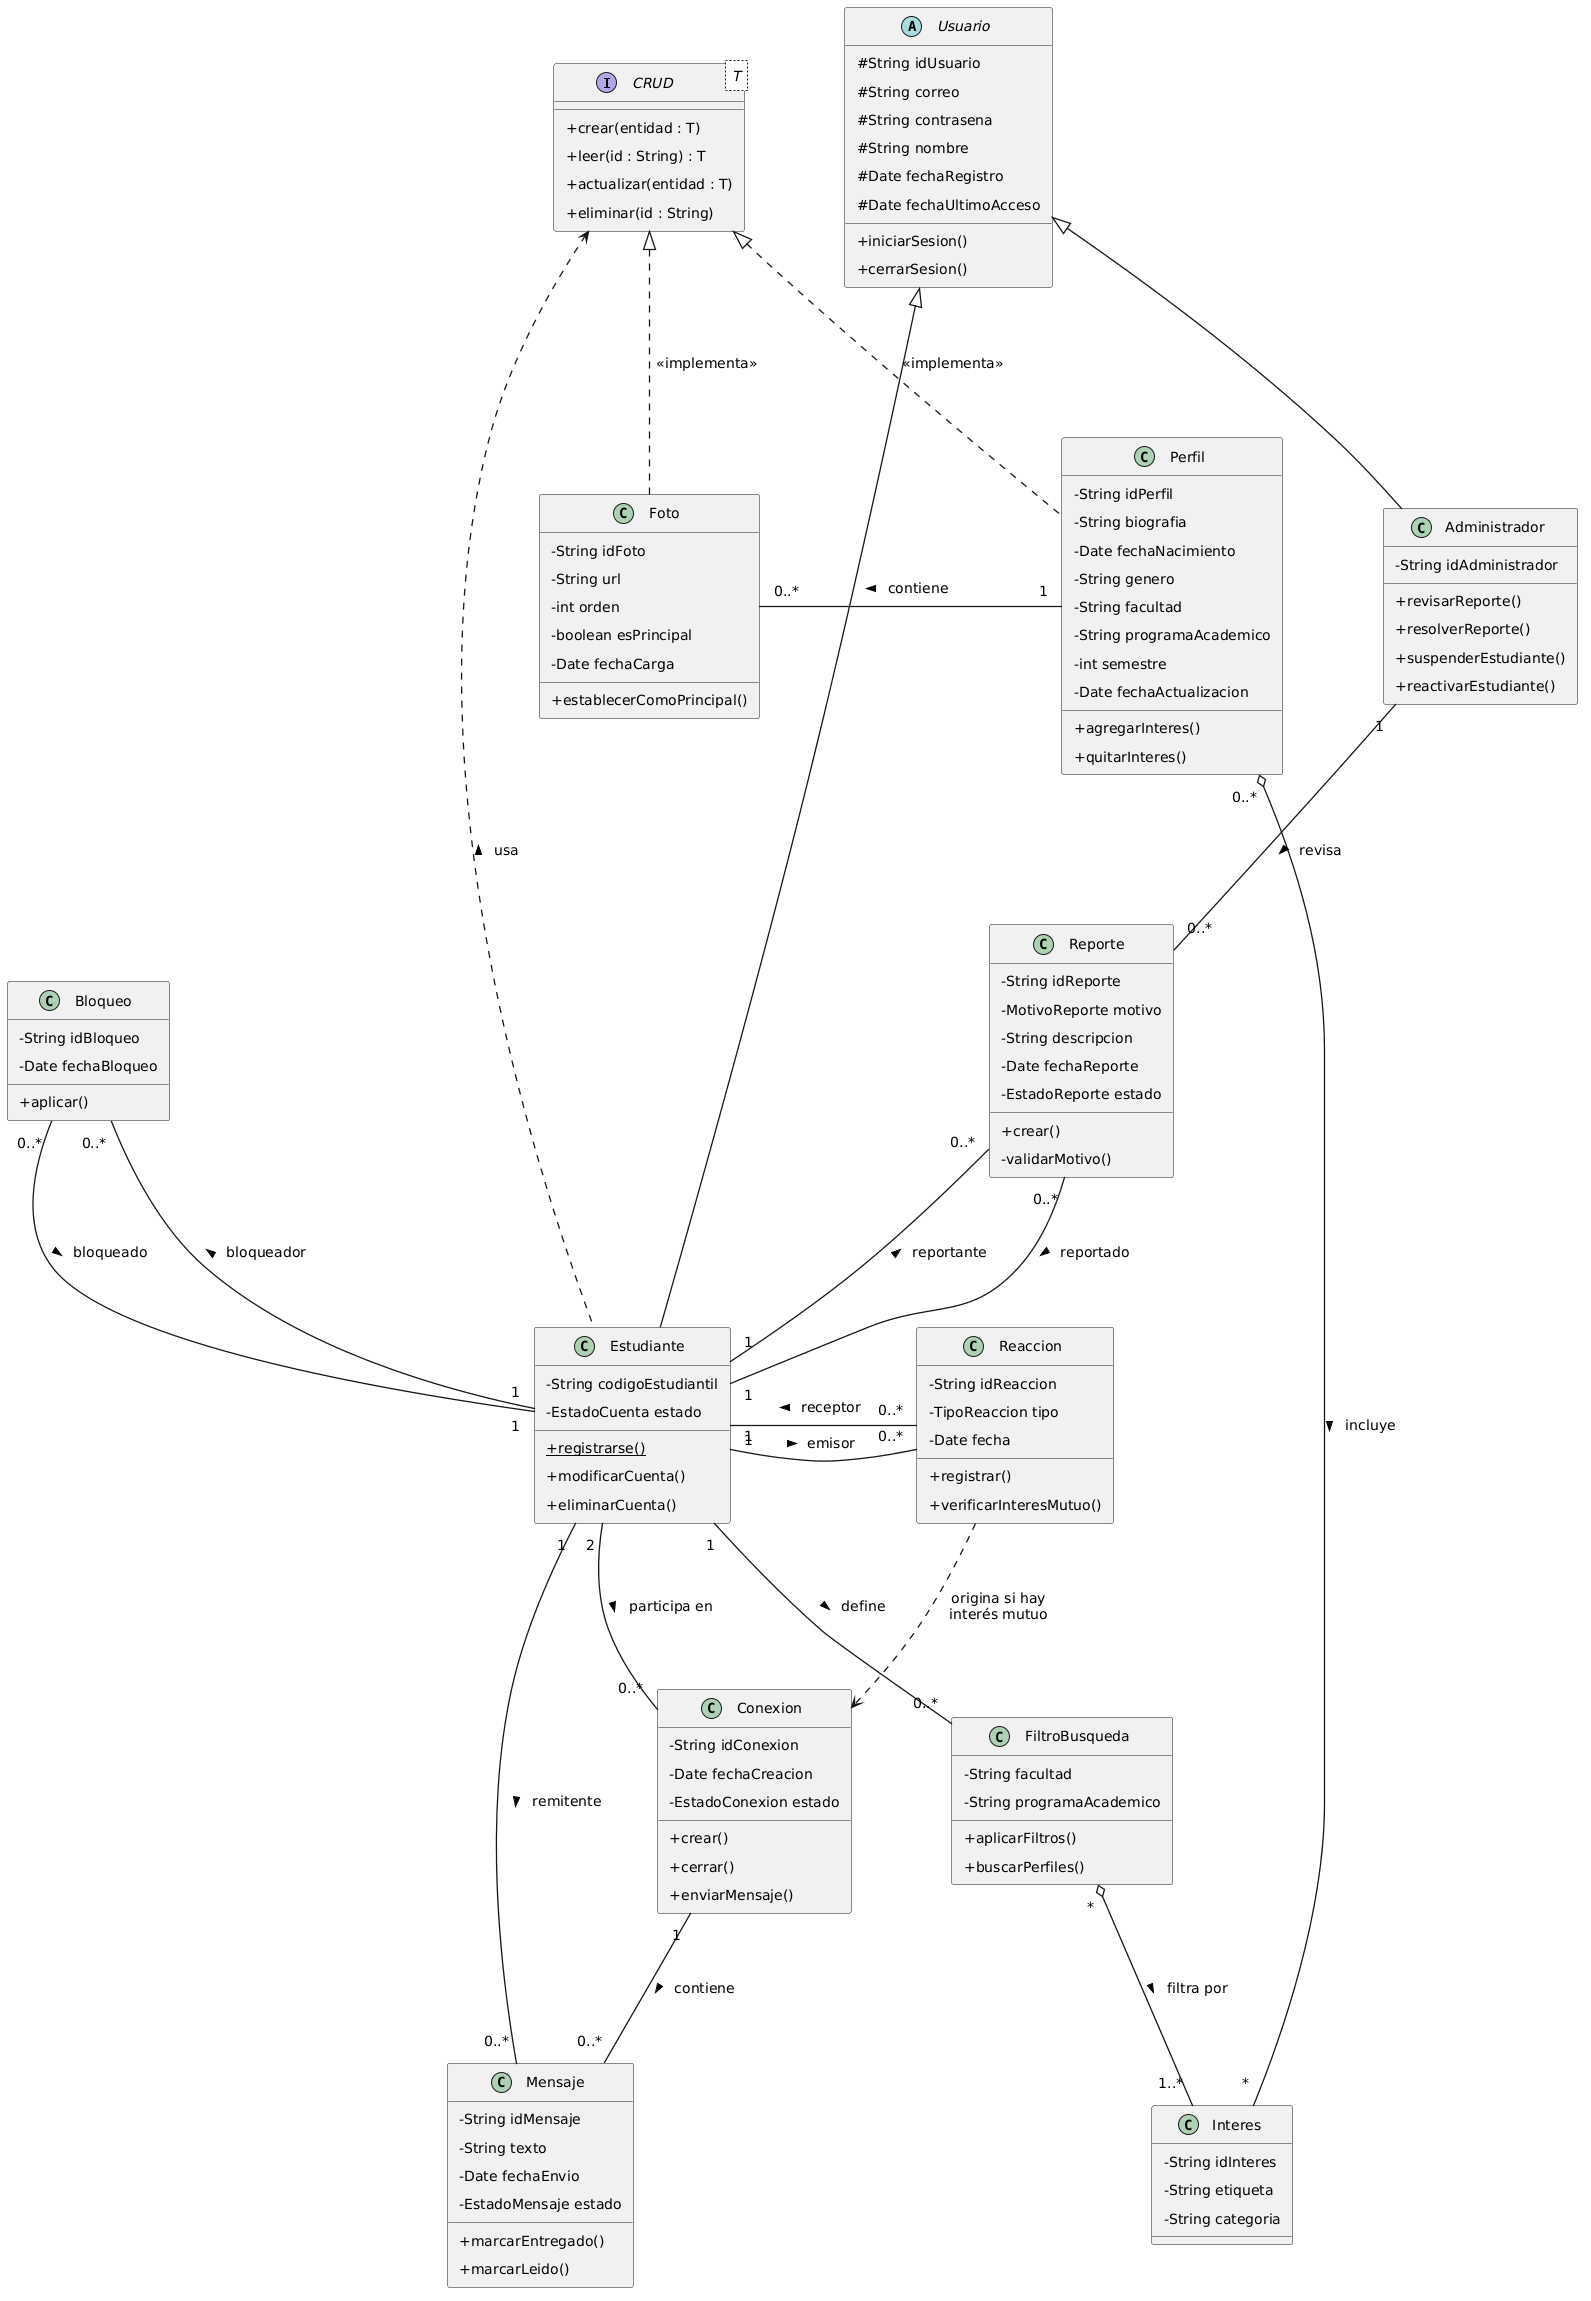

The diagram above was rendered by PlantUML. Its source (embedded in the PNG):
@startuml
skinparam classAttributeIconSize 0
skinparam nodesep 100
skinparam ranksep 120
skinparam ArrowFontSize 14
skinparam ArrowThickness 1.3
skinparam defaultFontSize 14
skinparam padding 6
skinparam packageStyle rectangle

' ===================== INTERFAZ =====================
interface CRUD<T> {
  + crear(entidad : T)
  + leer(id : String) : T
  + actualizar(entidad : T)
  + eliminar(id : String)
}

' ===================== USUARIOS =====================
abstract class Usuario {
  # String idUsuario
  # String correo
  # String contrasena
  # String nombre
  # Date fechaRegistro
  # Date fechaUltimoAcceso
  + iniciarSesion()
  + cerrarSesion()
}

class Estudiante {
  - String codigoEstudiantil
  - EstadoCuenta estado
  + {static} registrarse()
  + modificarCuenta()
  + eliminarCuenta()
}

class Administrador {
  - String idAdministrador
  + revisarReporte()
  + resolverReporte()
  + suspenderEstudiante()
  + reactivarEstudiante()
}

' ===================== PERFIL =====================
class Perfil {
  - String idPerfil
  - String biografia
  - Date fechaNacimiento
  - String genero
  - String facultad
  - String programaAcademico
  - int semestre
  - Date fechaActualizacion
  + agregarInteres()
  + quitarInteres()
}

class Foto {
  - String idFoto
  - String url
  - int orden
  - boolean esPrincipal
  - Date fechaCarga
  + establecerComoPrincipal()
}

class Interes {
  - String idInteres
  - String etiqueta
  - String categoria
}

class FiltroBusqueda {
  - String facultad
  - String programaAcademico
  + aplicarFiltros()
  + buscarPerfiles()
}

' ===================== INTERACCIÓN =====================
class Reaccion {
  - String idReaccion
  - TipoReaccion tipo
  - Date fecha
  + registrar()
  + verificarInteresMutuo()
}

class Conexion {
  - String idConexion
  - Date fechaCreacion
  - EstadoConexion estado
  + crear()
  + cerrar()
  + enviarMensaje()
}

class Mensaje {
  - String idMensaje
  - String texto
  - Date fechaEnvio
  - EstadoMensaje estado
  + marcarEntregado()
  + marcarLeido()
}

' ===================== SEGURIDAD =====================
class Reporte {
  - String idReporte
  - MotivoReporte motivo
  - String descripcion
  - Date fechaReporte
  - EstadoReporte estado
  + crear()
  - validarMotivo()
}

class Bloqueo {
  - String idBloqueo
  - Date fechaBloqueo
  + aplicar()
}

' ===================== ALINEACIÓN (CRUD al nivel de Usuario) =====================
Usuario -[hidden]left- CRUD

' ===================== HERENCIA =====================
Usuario <|-- Estudiante
Usuario <|-- Administrador

' ===================== JERARQUÍA CRUD =====================
Perfil .up.|> CRUD : <<implementa>>
Foto .up.|> CRUD : <<implementa>>
Estudiante .up.> CRUD : usa >

' ===================== RELACIONES: PERFIL =====================
Perfil "1" -left- "0..*" Foto : contiene >
Perfil "0..*" o-down- "*" Interes : incluye >
Estudiante "1" -down- "0..*" FiltroBusqueda : define >
FiltroBusqueda "*" o-- "1..*" Interes : filtra por >

' ===================== RELACIONES: INTERACCIÓN =====================
Estudiante "1" -right- "0..*" Reaccion : emisor >
Reaccion "0..*" -- "1" Estudiante : receptor >
Reaccion ..> Conexion : origina si hay\ninterés mutuo
Estudiante "2" -- "0..*" Conexion : participa en >
Conexion "1" -down- "0..*" Mensaje : contiene >
Estudiante "1" -- "0..*" Mensaje : remitente >

' ===================== RELACIONES: SEGURIDAD =====================
Estudiante "1" -up- "0..*" Reporte : reportante >
Reporte "0..*" -- "1" Estudiante : reportado >
Administrador "1" -- "0..*" Reporte : revisa >
Estudiante "1" -up- "0..*" Bloqueo : bloqueador >
Bloqueo "0..*" -- "1" Estudiante : bloqueado >
@enduml